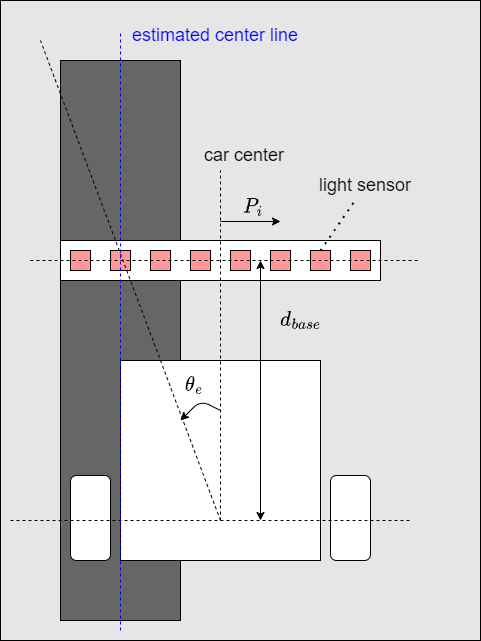

The diagram above was exported from draw.io. Its source (the exported page's mxGraphModel, read from the mxfile embedded in the PNG):
<mxGraphModel dx="878" dy="578" grid="1" gridSize="10" guides="1" tooltips="1" connect="1" arrows="1" fold="1" page="1" pageScale="1" pageWidth="827" pageHeight="1169" math="1" shadow="0">
  <root>
    <mxCell id="0" />
    <mxCell id="1" parent="0" />
    <mxCell id="36" value="" style="rounded=0;whiteSpace=wrap;html=1;strokeColor=#000000;fontSize=18;fontColor=#000000;fillColor=#E6E6E6;" vertex="1" parent="1">
      <mxGeometry x="120" y="120" width="480" height="640" as="geometry" />
    </mxCell>
    <mxCell id="10" value="" style="rounded=0;whiteSpace=wrap;html=1;direction=south;fillColor=#666666;" vertex="1" parent="1">
      <mxGeometry x="180" y="180" width="120" height="560" as="geometry" />
    </mxCell>
    <mxCell id="6" value="" style="whiteSpace=wrap;html=1;aspect=fixed;" vertex="1" parent="1">
      <mxGeometry x="240" y="480" width="200" height="200" as="geometry" />
    </mxCell>
    <mxCell id="2" value="" style="rounded=0;whiteSpace=wrap;html=1;" vertex="1" parent="1">
      <mxGeometry x="180" y="360" width="320" height="40" as="geometry" />
    </mxCell>
    <mxCell id="7" value="" style="rounded=1;whiteSpace=wrap;html=1;direction=south;" vertex="1" parent="1">
      <mxGeometry x="450" y="595" width="40" height="85" as="geometry" />
    </mxCell>
    <mxCell id="8" value="" style="rounded=1;whiteSpace=wrap;html=1;direction=south;" vertex="1" parent="1">
      <mxGeometry x="190" y="595" width="40" height="85" as="geometry" />
    </mxCell>
    <mxCell id="12" value="" style="endArrow=none;dashed=1;html=1;exitX=0.5;exitY=0.8;exitDx=0;exitDy=0;exitPerimeter=0;" edge="1" parent="1" source="6">
      <mxGeometry width="50" height="50" relative="1" as="geometry">
        <mxPoint x="340" y="640" as="sourcePoint" />
        <mxPoint x="340" y="290" as="targetPoint" />
      </mxGeometry>
    </mxCell>
    <mxCell id="13" value="" style="rounded=0;whiteSpace=wrap;html=1;fillColor=#FF9999;" vertex="1" parent="1">
      <mxGeometry x="390" y="370" width="20" height="20" as="geometry" />
    </mxCell>
    <mxCell id="14" value="" style="rounded=0;whiteSpace=wrap;html=1;fillColor=#FF9999;" vertex="1" parent="1">
      <mxGeometry x="430" y="370" width="20" height="20" as="geometry" />
    </mxCell>
    <mxCell id="15" value="" style="rounded=0;whiteSpace=wrap;html=1;fillColor=#FF9999;" vertex="1" parent="1">
      <mxGeometry x="470" y="370" width="20" height="20" as="geometry" />
    </mxCell>
    <mxCell id="16" value="" style="rounded=0;whiteSpace=wrap;html=1;fillColor=#FF9999;" vertex="1" parent="1">
      <mxGeometry x="190" y="370" width="20" height="20" as="geometry" />
    </mxCell>
    <mxCell id="17" value="" style="rounded=0;whiteSpace=wrap;html=1;fillColor=#FF9999;" vertex="1" parent="1">
      <mxGeometry x="230" y="370" width="20" height="20" as="geometry" />
    </mxCell>
    <mxCell id="18" value="" style="rounded=0;whiteSpace=wrap;html=1;fillColor=#FF9999;" vertex="1" parent="1">
      <mxGeometry x="270" y="370" width="20" height="20" as="geometry" />
    </mxCell>
    <mxCell id="19" value="" style="rounded=0;whiteSpace=wrap;html=1;fillColor=#FF9999;" vertex="1" parent="1">
      <mxGeometry x="310" y="370" width="20" height="20" as="geometry" />
    </mxCell>
    <mxCell id="20" value="" style="rounded=0;whiteSpace=wrap;html=1;fillColor=#FF9999;" vertex="1" parent="1">
      <mxGeometry x="350" y="370" width="20" height="20" as="geometry" />
    </mxCell>
    <mxCell id="21" value="" style="endArrow=none;dashed=1;html=1;" edge="1" parent="1">
      <mxGeometry width="50" height="50" relative="1" as="geometry">
        <mxPoint x="150" y="380" as="sourcePoint" />
        <mxPoint x="540" y="380" as="targetPoint" />
      </mxGeometry>
    </mxCell>
    <mxCell id="22" value="" style="endArrow=none;dashed=1;html=1;" edge="1" parent="1">
      <mxGeometry width="50" height="50" relative="1" as="geometry">
        <mxPoint x="130" y="640" as="sourcePoint" />
        <mxPoint x="530" y="640" as="targetPoint" />
      </mxGeometry>
    </mxCell>
    <mxCell id="23" value="" style="endArrow=classic;startArrow=classic;html=1;" edge="1" parent="1">
      <mxGeometry width="50" height="50" relative="1" as="geometry">
        <mxPoint x="380" y="640" as="sourcePoint" />
        <mxPoint x="380" y="380" as="targetPoint" />
      </mxGeometry>
    </mxCell>
    <mxCell id="24" value="&lt;font style=&quot;font-size: 18px;&quot;&gt;`d_{base}`&lt;/font&gt;" style="text;html=1;strokeColor=none;fillColor=none;align=center;verticalAlign=middle;whiteSpace=wrap;rounded=0;" vertex="1" parent="1">
      <mxGeometry x="390" y="425" width="60" height="30" as="geometry" />
    </mxCell>
    <mxCell id="25" value="" style="endArrow=none;dashed=1;html=1;fontSize=18;fillColor=#66B2FF;strokeColor=#0000FF;" edge="1" parent="1">
      <mxGeometry width="50" height="50" relative="1" as="geometry">
        <mxPoint x="240" y="750" as="sourcePoint" />
        <mxPoint x="240" y="150" as="targetPoint" />
      </mxGeometry>
    </mxCell>
    <mxCell id="26" value="" style="endArrow=none;dashed=1;html=1;fontSize=18;" edge="1" parent="1">
      <mxGeometry width="50" height="50" relative="1" as="geometry">
        <mxPoint x="340" y="640" as="sourcePoint" />
        <mxPoint x="160" y="160" as="targetPoint" />
      </mxGeometry>
    </mxCell>
    <mxCell id="27" value="" style="endArrow=classic;html=1;fontSize=18;" edge="1" parent="1">
      <mxGeometry width="50" height="50" relative="1" as="geometry">
        <mxPoint x="340" y="530" as="sourcePoint" />
        <mxPoint x="300" y="540" as="targetPoint" />
        <Array as="points">
          <mxPoint x="320" y="520" />
        </Array>
      </mxGeometry>
    </mxCell>
    <mxCell id="28" value="`\theta_e`" style="text;html=1;strokeColor=none;fillColor=none;align=center;verticalAlign=middle;whiteSpace=wrap;rounded=0;fontSize=18;" vertex="1" parent="1">
      <mxGeometry x="284" y="490" width="60" height="30" as="geometry" />
    </mxCell>
    <mxCell id="30" value="&lt;font color=&quot;#0000ff&quot;&gt;estimated center line&lt;/font&gt;" style="text;html=1;strokeColor=none;fillColor=none;align=center;verticalAlign=middle;whiteSpace=wrap;rounded=0;fontSize=18;" vertex="1" parent="1">
      <mxGeometry x="240" y="140" width="190" height="30" as="geometry" />
    </mxCell>
    <mxCell id="31" value="" style="endArrow=none;dashed=1;html=1;dashPattern=1 3;strokeWidth=2;strokeColor=#000000;fontSize=18;fontColor=#0000FF;fillColor=#66B2FF;curved=1;" edge="1" parent="1" target="32">
      <mxGeometry width="50" height="50" relative="1" as="geometry">
        <mxPoint x="440" y="370" as="sourcePoint" />
        <mxPoint x="460" y="330" as="targetPoint" />
      </mxGeometry>
    </mxCell>
    <mxCell id="32" value="&lt;font color=&quot;#000000&quot;&gt;light sensor&lt;/font&gt;" style="text;html=1;strokeColor=none;fillColor=none;align=center;verticalAlign=middle;whiteSpace=wrap;rounded=0;fontSize=18;fontColor=#0000FF;" vertex="1" parent="1">
      <mxGeometry x="430" y="290" width="110" height="30" as="geometry" />
    </mxCell>
    <mxCell id="35" value="car center" style="text;html=1;strokeColor=none;fillColor=none;align=center;verticalAlign=middle;whiteSpace=wrap;rounded=0;fontSize=18;fontColor=#000000;" vertex="1" parent="1">
      <mxGeometry x="313.5" y="260" width="100" height="30" as="geometry" />
    </mxCell>
    <mxCell id="37" value="" style="endArrow=classic;html=1;strokeColor=#000000;fontSize=18;fontColor=#000000;fillColor=#66B2FF;curved=1;" edge="1" parent="1">
      <mxGeometry width="50" height="50" relative="1" as="geometry">
        <mxPoint x="340" y="341" as="sourcePoint" />
        <mxPoint x="400" y="341" as="targetPoint" />
      </mxGeometry>
    </mxCell>
    <mxCell id="39" value="`P_i`" style="text;html=1;strokeColor=none;fillColor=none;align=center;verticalAlign=middle;whiteSpace=wrap;rounded=0;fontSize=18;fontColor=#000000;" vertex="1" parent="1">
      <mxGeometry x="343" y="312" width="60" height="30" as="geometry" />
    </mxCell>
  </root>
</mxGraphModel>